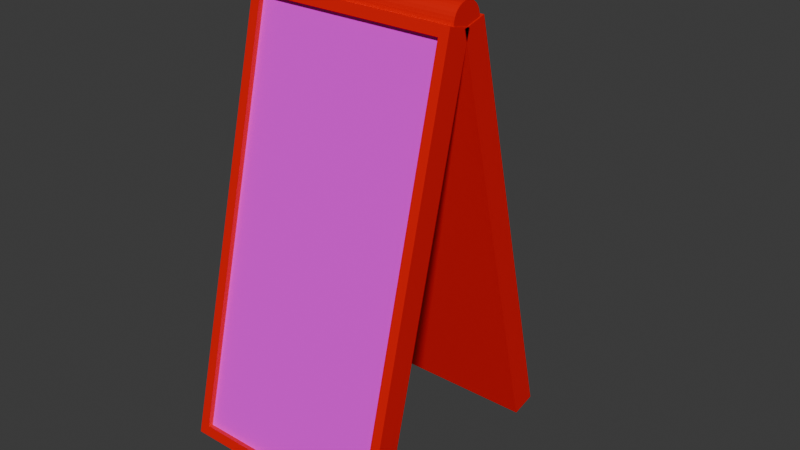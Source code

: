 # Source: Standing_Sign.blend  (saved by Blender 4.2.66; exported with 4.5.12 LTS)
import bpy
from mathutils import Matrix  # noqa: F401  (used for matrix-valued properties, if any)

bpy.ops.wm.read_factory_settings(use_empty=True)
scene = bpy.context.scene
scene.name = 'Scene'

# ---- collections
col_collection = bpy.data.collections.new('Collection'); scene.collection.children.link(col_collection)

# ---- images (referenced by path relative to the original .blend; pixels are not part of the script)
import os
ASSET_DIR = os.environ.get("B2B_ASSET_DIR", "")  # directory of the original .blend (textures are referenced by path, not embedded)
HERE = os.path.dirname(os.path.abspath(__file__))  # packed textures are extracted next to this script under _unpacked/

def load_image(name, relpath, width, height, colorspace="sRGB"):
    """Load a texture the original file referenced (path relative to the .blend, or extracted next to this script)."""
    p = next((c for c in (os.path.join(HERE, relpath), os.path.join(ASSET_DIR, relpath)) if relpath and os.path.exists(c)), "")
    if p:
        img = bpy.data.images.load(p, check_existing=True)
        img.name = name
    else:  # same state as the original file: an image datablock whose file is absent (Cycles renders it pink)
        img = bpy.data.images.new(name, width, height)
        img.source = "FILE"
        img.filepath = "//" + (relpath or name)
    img.colorspace_settings.name = colorspace
    return img
img_x_seagull_png = load_image('X Seagull.png', 'X Seagull.png', 1024, 1024, 'sRGB')

# ---- materials (node trees are filled in below, after node groups)
mat_material = bpy.data.materials.new('Material')
mat_material.alpha_threshold = 0.0
mat_material.use_transparent_shadow = False
mat_material.roughness = 0.5
mat_material.line_color = (0.0, 0.0, 0.0, 1.0)
mat_material_001 = bpy.data.materials.new('Material.001')

# ---- material node trees
mat_material.use_nodes = True; mat_material.node_tree.nodes.clear()
_N = mat_material.node_tree.nodes; _L = mat_material.node_tree.links
n0 = _N.new('ShaderNodeOutputMaterial'); n0.name = 'Material Output'; n0.location = (300, 300)
n1 = _N.new('ShaderNodeBsdfPrincipled'); n1.name = 'Principled BSDF'; n1.location = (10, 300)
n1.inputs[0].default_value = (0.8, 0.0, 0.0, 1.0)
n1.inputs[3].default_value = 1.45
_L.new(n1.outputs[0], n0.inputs[0])
n0.is_active_output = True
mat_material_001.use_nodes = True; mat_material_001.node_tree.nodes.clear()
_N = mat_material_001.node_tree.nodes; _L = mat_material_001.node_tree.links
n0 = _N.new('ShaderNodeBsdfPrincipled'); n0.name = 'Principled BSDF'; n0.location = (10, 300)
n1 = _N.new('ShaderNodeOutputMaterial'); n1.name = 'Material Output'; n1.location = (300, 300)
n2 = _N.new('ShaderNodeTexImage'); n2.name = 'Image Texture'; n2.location = (-180, 280)
n2.image = img_x_seagull_png
_L.new(n0.outputs[0], n1.inputs[0])
_L.new(n2.outputs[0], n0.inputs[0])
n1.is_active_output = True

# ---- world
world_world = bpy.data.worlds.new('World'); scene.world = world_world
world_world.use_nodes = True; world_world.node_tree.nodes.clear()
_N = world_world.node_tree.nodes; _L = world_world.node_tree.links
n0 = _N.new('ShaderNodeOutputWorld'); n0.name = 'World Output'; n0.location = (300, 300)
n1 = _N.new('ShaderNodeBackground'); n1.name = 'Background'; n1.location = (10, 300)
n1.inputs[0].default_value = (0.05088, 0.05088, 0.05088, 1.0)
_L.new(n1.outputs[0], n0.inputs[0])
n0.is_active_output = True
world_world.color = (0.05088, 0.05088, 0.05088)
world_world.sun_shadow_jitter_overblur = 0.0

# ---- meshes
me_cube = bpy.data.meshes.new('Cube')
me_cube.from_pydata([(1.0, 0.165, 2.03), (1.0, 0.165, -2.03), (0.9079, -0.07138, 1.938), (0.9079, -0.07138, -1.938), (-1.0, 0.165, 2.03), (-1.0, 0.165, -2.03), (-0.9079, -0.07138, 1.938), (-0.9079, -0.07138, -1.938), (-1.0, -0.07138, -2.03), (-1.0, -0.07138, 2.03), (1.0, -0.07138, 2.03), (1.0, -0.07138, -2.03), (-0.9079, -0.02222, -1.938), (-0.9079, -0.02222, 1.938), (0.9079, -0.02222, 1.938), (0.9079, -0.02222, -1.938), (1.0, 0.1136, 2.018), (1.0, 2.01, -1.573), (0.9079, 0.3656, 2.047), (0.9079, 2.176, -1.381), (-1.0, 0.1136, 2.018), (-1.0, 2.01, -1.573), (-0.9079, 0.3656, 2.047), (-0.9079, 2.176, -1.381), (-1.0, 2.219, -1.463), (-1.0, 0.3226, 2.128), (1.0, 0.3226, 2.128), (1.0, 2.219, -1.463), (-0.9079, 2.133, -1.404), (-0.9079, 0.3221, 2.024), (0.9079, 0.3221, 2.024), (0.9079, 2.133, -1.404), (-0.152, 0.2769, 2.113), (0.158, 0.2769, 2.113), (-0.152, 0.2812, 2.083), (0.158, 0.2812, 2.083), (-0.152, 0.2797, 2.053), (0.158, 0.2797, 2.053), (-0.152, 0.2722, 2.023), (0.158, 0.2722, 2.023), (-0.152, 0.2592, 1.996), (0.158, 0.2592, 1.996), (-0.152, 0.241, 1.972), (0.158, 0.241, 1.972), (-0.152, 0.2184, 1.951), (0.158, 0.2184, 1.951), (-0.152, 0.1923, 1.936), (0.158, 0.1923, 1.936), (-0.152, 0.1637, 1.926), (0.158, 0.1637, 1.926), (-0.152, 0.1336, 1.921), (0.158, 0.1336, 1.921), (-0.152, 0.1033, 1.923), (0.158, 0.1033, 1.923), (-0.152, 0.07382, 1.93), (0.158, 0.07382, 1.93), (-0.152, 0.04638, 1.943), (0.158, 0.04638, 1.943), (-0.152, 0.02201, 1.961), (0.158, 0.02201, 1.961), (-0.152, 0.00166, 1.984), (0.158, 0.00166, 1.984), (-0.152, -0.0139, 2.01), (0.158, -0.0139, 2.01), (-0.152, -0.02407, 2.039), (0.158, -0.02407, 2.039), (-0.152, -0.02845, 2.069), (0.158, -0.02845, 2.069), (-0.152, -0.02689, 2.099), (0.158, -0.02689, 2.099), (-0.152, -0.01943, 2.129), (0.158, -0.01943, 2.129), (-0.152, -0.00637, 2.156), (0.158, -0.00637, 2.156), (-0.152, 0.01179, 2.18), (0.158, 0.01179, 2.18), (-0.152, 0.03436, 2.201), (0.158, 0.03436, 2.201), (-0.152, 0.06046, 2.216), (0.158, 0.06046, 2.216), (-0.152, 0.0891, 2.226), (0.158, 0.0891, 2.226), (-0.152, 0.1192, 2.231), (0.158, 0.1192, 2.231), (-0.152, 0.1495, 2.229), (0.158, 0.1495, 2.229), (-0.152, 0.179, 2.222), (0.158, 0.179, 2.222), (-0.152, 0.2064, 2.209), (0.158, 0.2064, 2.209), (-0.152, 0.2308, 2.191), (0.158, 0.2308, 2.191), (-0.152, 0.2511, 2.168), (0.158, 0.2511, 2.168), (-0.152, 0.2667, 2.142), (0.158, 0.2667, 2.142), (-0.989, 0.2769, 2.113), (-0.989, 0.2812, 2.083), (0.995, 0.2812, 2.083), (0.995, 0.2769, 2.113), (-0.989, 0.2797, 2.053), (0.995, 0.2797, 2.053), (-0.989, 0.2722, 2.023), (0.995, 0.2722, 2.023), (-0.989, 0.2592, 1.996), (0.995, 0.2592, 1.996), (-0.989, 0.241, 1.972), (0.995, 0.241, 1.972), (-0.989, 0.2184, 1.951), (0.995, 0.2184, 1.951), (-0.989, 0.1923, 1.936), (0.995, 0.1923, 1.936), (-0.989, 0.1637, 1.926), (0.995, 0.1637, 1.926), (-0.989, 0.1336, 1.921), (0.995, 0.1336, 1.921), (-0.989, 0.1033, 1.923), (0.995, 0.1033, 1.923), (-0.989, 0.07382, 1.93), (0.995, 0.07382, 1.93), (-0.989, 0.04638, 1.943), (0.995, 0.04638, 1.943), (-0.989, 0.02201, 1.961), (0.995, 0.02201, 1.961), (-0.989, 0.00166, 1.984), (0.995, 0.00166, 1.984), (-0.989, -0.0139, 2.01), (0.995, -0.0139, 2.01), (-0.989, -0.02407, 2.039), (0.995, -0.02407, 2.039), (-0.989, -0.02845, 2.069), (0.995, -0.02845, 2.069), (-0.989, -0.02689, 2.099), (0.995, -0.02689, 2.099), (-0.989, -0.01943, 2.129), (0.995, -0.01943, 2.129), (-0.989, -0.00637, 2.156), (0.995, -0.00637, 2.156), (-0.989, 0.01179, 2.18), (0.995, 0.01179, 2.18), (-0.989, 0.03436, 2.201), (0.995, 0.03436, 2.201), (-0.989, 0.06046, 2.216), (0.995, 0.06046, 2.216), (-0.989, 0.0891, 2.226), (0.995, 0.0891, 2.226), (-0.989, 0.1192, 2.231), (0.995, 0.1192, 2.231), (-0.989, 0.1495, 2.229), (0.995, 0.1495, 2.229), (-0.989, 0.179, 2.222), (0.995, 0.179, 2.222), (-0.989, 0.2064, 2.209), (0.995, 0.2064, 2.209), (-0.989, 0.2308, 2.191), (0.995, 0.2308, 2.191), (-0.989, 0.2511, 2.168), (0.995, 0.2511, 2.168), (-0.989, 0.2667, 2.142), (0.995, 0.2667, 2.142)], [], [(0, 4, 9, 10), (6, 7, 12, 13), (8, 9, 4, 5), (5, 1, 11, 8), (1, 0, 10, 11), (5, 4, 0, 1), (7, 6, 9, 8), (2, 3, 11, 10), (6, 2, 10, 9), (3, 7, 8, 11), (15, 14, 13, 12), (7, 3, 15, 12), (3, 2, 14, 15), (2, 6, 13, 14), (16, 26, 25, 20), (22, 29, 28, 23), (24, 21, 20, 25), (21, 24, 27, 17), (17, 27, 26, 16), (21, 17, 16, 20), (23, 24, 25, 22), (18, 26, 27, 19), (22, 25, 26, 18), (19, 27, 24, 23), (31, 28, 29, 30), (23, 28, 31, 19), (19, 31, 30, 18), (18, 30, 29, 22), (32, 33, 35, 34), (34, 35, 37, 36), (36, 37, 39, 38), (38, 39, 41, 40), (40, 41, 43, 42), (42, 43, 45, 44), (44, 45, 47, 46), (46, 47, 49, 48), (48, 49, 51, 50), (50, 51, 53, 52), (52, 53, 55, 54), (54, 55, 57, 56), (56, 57, 59, 58), (58, 59, 61, 60), (60, 61, 63, 62), (62, 63, 65, 64), (64, 65, 67, 66), (66, 67, 69, 68), (68, 69, 71, 70), (70, 71, 73, 72), (72, 73, 75, 74), (74, 75, 77, 76), (76, 77, 79, 78), (78, 79, 81, 80), (80, 81, 83, 82), (82, 83, 85, 84), (84, 85, 87, 86), (86, 87, 89, 88), (88, 89, 91, 90), (90, 91, 93, 92), (33, 95, 159, 99), (92, 93, 95, 94), (94, 95, 33, 32), (42, 44, 108, 106), (98, 99, 159, 157, 155, 153, 151, 149, 147, 145, 143, 141, 139, 137, 135, 133, 131, 129, 127, 125, 123, 121, 119, 117, 115, 113, 111, 109, 107, 105, 103, 101), (96, 97, 100, 102, 104, 106, 108, 110, 112, 114, 116, 118, 120, 122, 124, 126, 128, 130, 132, 134, 136, 138, 140, 142, 144, 146, 148, 150, 152, 154, 156, 158), (60, 62, 126, 124), (45, 43, 107, 109), (78, 80, 144, 142), (63, 61, 125, 127), (81, 79, 143, 145), (44, 46, 110, 108), (62, 64, 128, 126), (47, 45, 109, 111), (80, 82, 146, 144), (65, 63, 127, 129), (83, 81, 145, 147), (46, 48, 112, 110), (64, 66, 130, 128), (49, 47, 111, 113), (82, 84, 148, 146), (67, 65, 129, 131), (85, 83, 147, 149), (48, 50, 114, 112), (66, 68, 132, 130), (51, 49, 113, 115), (32, 34, 97, 96), (84, 86, 150, 148), (69, 67, 131, 133), (35, 33, 99, 98), (87, 85, 149, 151), (50, 52, 116, 114), (68, 70, 134, 132), (53, 51, 115, 117), (86, 88, 152, 150), (71, 69, 133, 135), (34, 36, 100, 97), (89, 87, 151, 153), (52, 54, 118, 116), (37, 35, 98, 101), (70, 72, 136, 134), (55, 53, 117, 119), (88, 90, 154, 152), (73, 71, 135, 137), (36, 38, 102, 100), (91, 89, 153, 155), (54, 56, 120, 118), (39, 37, 101, 103), (72, 74, 138, 136), (57, 55, 119, 121), (90, 92, 156, 154), (75, 73, 137, 139), (38, 40, 104, 102), (93, 91, 155, 157), (56, 58, 122, 120), (41, 39, 103, 105), (74, 76, 140, 138), (59, 57, 121, 123), (92, 94, 158, 156), (77, 75, 139, 141), (40, 42, 106, 104), (95, 93, 157, 159), (58, 60, 124, 122), (43, 41, 105, 107), (76, 78, 142, 140), (61, 59, 123, 125), (94, 32, 96, 158), (79, 77, 141, 143)])
me_cube.polygons.foreach_set('material_index', [0, 0, 0, 0, 0, 0, 0, 0, 0, 0, 1, 0, 0, 0, 0, 0, 0, 0, 0, 0, 0, 0, 0, 0, 1, 0, 0, 0, 0, 0, 0, 0, 0, 0, 0, 0, 0, 0, 0, 0, 0, 0, 0, 0, 0, 0, 0, 0, 0, 0, 0, 0, 0, 0, 0, 0, 0, 0, 0, 0, 0, 0, 0, 0, 0, 0, 0, 0, 0, 0, 0, 0, 0, 0, 0, 0, 0, 0, 0, 0, 0, 0, 0, 0, 0, 0, 0, 0, 0, 0, 0, 0, 0, 0, 0, 0, 0, 0, 0, 0, 0, 0, 0, 0, 0, 0, 0, 0, 0, 0, 0, 0, 0, 0, 0, 0, 0, 0, 0, 0, 0, 0, 0, 0, 0, 0])
_uv = me_cube.uv_layers.new(name='UVMap')
_uv.uv.foreach_set('vector', [0.625, 0.5, 0.875, 0.5, 0.875, 0.75, 0.625, 0.75, 0.6193, 0.9885, 0.3807, 0.9885, 0.3807, 0.9885, 0.6193, 0.9885, 0.375, 0.0, 0.625, 0.0, 0.625, 0.25, 0.375, 0.25, 0.125, 0.5, 0.375, 0.5, 0.375, 0.75, 0.125, 0.75, 0.375, 0.5, 0.625, 0.5, 0.625, 0.75, 0.375, 0.75, 0.375, 0.25, 0.625, 0.25, 0.625, 0.5, 0.375, 0.5, 0.3807, 0.9885, 0.6193, 0.9885, 0.625, 1.0, 0.375, 1.0, 0.6193, 0.7615, 0.3807, 0.7615, 0.375, 0.75, 0.625, 0.75, 0.6193, 0.9885, 0.6193, 0.7615, 0.625, 0.75, 0.625, 1.0, 0.3807, 0.7615, 0.3807, 0.9885, 0.375, 1.0, 0.375, 0.75, 0.9934, 6.844e-05, 0.9934, 0.9999, 0.002846, 0.9999, 0.002846, 6.85e-05, 0.3807, 0.9885, 0.3807, 0.7615, 0.3807, 0.7615, 0.3807, 0.9885, 0.3807, 0.7615, 0.6193, 0.7615, 0.6193, 0.7615, 0.3807, 0.7615, 0.6193, 0.7615, 0.6193, 0.9885, 0.6193, 0.9885, 0.6193, 0.7615, 0.625, 0.5, 0.625, 0.75, 0.875, 0.75, 0.875, 0.5, 0.6193, 0.9885, 0.6193, 0.9885, 0.3807, 0.9885, 0.3807, 0.9885, 0.375, 0.0, 0.375, 0.25, 0.625, 0.25, 0.625, 0.0, 0.125, 0.5, 0.125, 0.75, 0.375, 0.75, 0.375, 0.5, 0.375, 0.5, 0.375, 0.75, 0.625, 0.75, 0.625, 0.5, 0.375, 0.25, 0.375, 0.5, 0.625, 0.5, 0.625, 0.25, 0.3807, 0.9885, 0.375, 1.0, 0.625, 1.0, 0.6193, 0.9885, 0.6193, 0.7615, 0.625, 0.75, 0.375, 0.75, 0.3807, 0.7615, 0.6193, 0.9885, 0.625, 1.0, 0.625, 0.75, 0.6193, 0.7615, 0.3807, 0.7615, 0.375, 0.75, 0.375, 1.0, 0.3807, 0.9885, -0.001533, 0.002926, 0.9964, 0.003194, 0.996, 1.002, -0.001972, 1.001, 0.3807, 0.9885, 0.3807, 0.9885, 0.3807, 0.7615, 0.3807, 0.7615, 0.3807, 0.7615, 0.3807, 0.7615, 0.6193, 0.7615, 0.6193, 0.7615, 0.6193, 0.7615, 0.6193, 0.7615, 0.6193, 0.9885, 0.6193, 0.9885, 1.0, 0.5, 1.0, 1.0, 0.9688, 1.0, 0.9688, 0.5, 0.9688, 0.5, 0.9688, 1.0, 0.9375, 1.0, 0.9375, 0.5, 0.9375, 0.5, 0.9375, 1.0, 0.9062, 1.0, 0.9062, 0.5, 0.9062, 0.5, 0.9062, 1.0, 0.875, 1.0, 0.875, 0.5, 0.875, 0.5, 0.875, 1.0, 0.8438, 1.0, 0.8438, 0.5, 0.8438, 0.5, 0.8438, 1.0, 0.8125, 1.0, 0.8125, 0.5, 0.8125, 0.5, 0.8125, 1.0, 0.7812, 1.0, 0.7812, 0.5, 0.7812, 0.5, 0.7812, 1.0, 0.75, 1.0, 0.75, 0.5, 0.75, 0.5, 0.75, 1.0, 0.7188, 1.0, 0.7188, 0.5, 0.7188, 0.5, 0.7188, 1.0, 0.6875, 1.0, 0.6875, 0.5, 0.6875, 0.5, 0.6875, 1.0, 0.6562, 1.0, 0.6562, 0.5, 0.6562, 0.5, 0.6562, 1.0, 0.625, 1.0, 0.625, 0.5, 0.625, 0.5, 0.625, 1.0, 0.5938, 1.0, 0.5938, 0.5, 0.5938, 0.5, 0.5938, 1.0, 0.5625, 1.0, 0.5625, 0.5, 0.5625, 0.5, 0.5625, 1.0, 0.5312, 1.0, 0.5312, 0.5, 0.5312, 0.5, 0.5312, 1.0, 0.5, 1.0, 0.5, 0.5, 0.5, 0.5, 0.5, 1.0, 0.4688, 1.0, 0.4688, 0.5, 0.4688, 0.5, 0.4688, 1.0, 0.4375, 1.0, 0.4375, 0.5, 0.4375, 0.5, 0.4375, 1.0, 0.4062, 1.0, 0.4062, 0.5, 0.4062, 0.5, 0.4062, 1.0, 0.375, 1.0, 0.375, 0.5, 0.375, 0.5, 0.375, 1.0, 0.3438, 1.0, 0.3438, 0.5, 0.3438, 0.5, 0.3438, 1.0, 0.3125, 1.0, 0.3125, 0.5, 0.3125, 0.5, 0.3125, 1.0, 0.2812, 1.0, 0.2812, 0.5, 0.2812, 0.5, 0.2812, 1.0, 0.25, 1.0, 0.25, 0.5, 0.25, 0.5, 0.25, 1.0, 0.2188, 1.0, 0.2188, 0.5, 0.2188, 0.5, 0.2188, 1.0, 0.1875, 1.0, 0.1875, 0.5, 0.1875, 0.5, 0.1875, 1.0, 0.1562, 1.0, 0.1562, 0.5, 0.1562, 0.5, 0.1562, 1.0, 0.125, 1.0, 0.125, 0.5, 0.125, 0.5, 0.125, 1.0, 0.09375, 1.0, 0.09375, 0.5, 0.09375, 0.5, 0.09375, 1.0, 0.0625, 1.0, 0.0625, 0.5, 0.0, 1.0, 0.03125, 1.0, 0.03125, 1.0, 0.0, 1.0, 0.0625, 0.5, 0.0625, 1.0, 0.03125, 1.0, 0.03125, 0.5, 0.03125, 0.5, 0.03125, 1.0, 0.0, 1.0, 0.0, 0.5, 0.8438, 0.5, 0.8125, 0.5, 0.8125, 0.5, 0.8438, 0.5, 0.2968, 0.4854, 0.25, 0.49, 0.2032, 0.4854, 0.1582, 0.4717, 0.1167, 0.4496, 0.08029, 0.4197, 0.05045, 0.3833, 0.02827, 0.3418, 0.01461, 0.2968, 0.01, 0.25, 0.01461, 0.2032, 0.02827, 0.1582, 0.05045, 0.1167, 0.08029, 0.08029, 0.1167, 0.05045, 0.1582, 0.02827, 0.2032, 0.01461, 0.25, 0.01, 0.2968, 0.01461, 0.3418, 0.02827, 0.3833, 0.05045, 0.4197, 0.08029, 0.4496, 0.1167, 0.4717, 0.1582, 0.4854, 0.2032, 0.49, 0.25, 0.4854, 0.2968, 0.4717, 0.3418, 0.4496, 0.3833, 0.4197, 0.4197, 0.3833, 0.4496, 0.3418, 0.4717, 0.75, 0.49, 0.7968, 0.4854, 0.8418, 0.4717, 0.8833, 0.4496, 0.9197, 0.4197, 0.9496, 0.3833, 0.9717, 0.3418, 0.9854, 0.2968, 0.99, 0.25, 0.9854, 0.2032, 0.9717, 0.1582, 0.9496, 0.1167, 0.9197, 0.08029, 0.8833, 0.05045, 0.8418, 0.02827, 0.7968, 0.01461, 0.75, 0.01, 0.7032, 0.01461, 0.6582, 0.02827, 0.6167, 0.05045, 0.5803, 0.08029, 0.5504, 0.1167, 0.5283, 0.1582, 0.5146, 0.2032, 0.51, 0.25, 0.5146, 0.2968, 0.5283, 0.3418, 0.5504, 0.3833, 0.5803, 0.4197, 0.6167, 0.4496, 0.6582, 0.4717, 0.7032, 0.4854, 0.5625, 0.5, 0.5312, 0.5, 0.5312, 0.5, 0.5625, 0.5, 0.8125, 1.0, 0.8438, 1.0, 0.8438, 1.0, 0.8125, 1.0, 0.2812, 0.5, 0.25, 0.5, 0.25, 0.5, 0.2812, 0.5, 0.5312, 1.0, 0.5625, 1.0, 0.5625, 1.0, 0.5312, 1.0, 0.25, 1.0, 0.2812, 1.0, 0.2812, 1.0, 0.25, 1.0, 0.8125, 0.5, 0.7812, 0.5, 0.7812, 0.5, 0.8125, 0.5, 0.5312, 0.5, 0.5, 0.5, 0.5, 0.5, 0.5312, 0.5, 0.7812, 1.0, 0.8125, 1.0, 0.8125, 1.0, 0.7812, 1.0, 0.25, 0.5, 0.2188, 0.5, 0.2188, 0.5, 0.25, 0.5, 0.5, 1.0, 0.5312, 1.0, 0.5312, 1.0, 0.5, 1.0, 0.2188, 1.0, 0.25, 1.0, 0.25, 1.0, 0.2188, 1.0, 0.7812, 0.5, 0.75, 0.5, 0.75, 0.5, 0.7812, 0.5, 0.5, 0.5, 0.4688, 0.5, 0.4688, 0.5, 0.5, 0.5, 0.75, 1.0, 0.7812, 1.0, 0.7812, 1.0, 0.75, 1.0, 0.2188, 0.5, 0.1875, 0.5, 0.1875, 0.5, 0.2188, 0.5, 0.4688, 1.0, 0.5, 1.0, 0.5, 1.0, 0.4688, 1.0, 0.1875, 1.0, 0.2188, 1.0, 0.2188, 1.0, 0.1875, 1.0, 0.75, 0.5, 0.7188, 0.5, 0.7188, 0.5, 0.75, 0.5, 0.4688, 0.5, 0.4375, 0.5, 0.4375, 0.5, 0.4688, 0.5, 0.7188, 1.0, 0.75, 1.0, 0.75, 1.0, 0.7188, 1.0, 1.0, 0.5, 0.9688, 0.5, 0.9688, 0.5, 1.0, 0.5, 0.1875, 0.5, 0.1562, 0.5, 0.1562, 0.5, 0.1875, 0.5, 0.4375, 1.0, 0.4688, 1.0, 0.4688, 1.0, 0.4375, 1.0, 0.9688, 1.0, 1.0, 1.0, 1.0, 1.0, 0.9688, 1.0, 0.1562, 1.0, 0.1875, 1.0, 0.1875, 1.0, 0.1562, 1.0, 0.7188, 0.5, 0.6875, 0.5, 0.6875, 0.5, 0.7188, 0.5, 0.4375, 0.5, 0.4062, 0.5, 0.4062, 0.5, 0.4375, 0.5, 0.6875, 1.0, 0.7188, 1.0, 0.7188, 1.0, 0.6875, 1.0, 0.1562, 0.5, 0.125, 0.5, 0.125, 0.5, 0.1562, 0.5, 0.4062, 1.0, 0.4375, 1.0, 0.4375, 1.0, 0.4062, 1.0, 0.9688, 0.5, 0.9375, 0.5, 0.9375, 0.5, 0.9688, 0.5, 0.125, 1.0, 0.1562, 1.0, 0.1562, 1.0, 0.125, 1.0, 0.6875, 0.5, 0.6562, 0.5, 0.6562, 0.5, 0.6875, 0.5, 0.9375, 1.0, 0.9688, 1.0, 0.9688, 1.0, 0.9375, 1.0, 0.4062, 0.5, 0.375, 0.5, 0.375, 0.5, 0.4062, 0.5, 0.6562, 1.0, 0.6875, 1.0, 0.6875, 1.0, 0.6562, 1.0, 0.125, 0.5, 0.09375, 0.5, 0.09375, 0.5, 0.125, 0.5, 0.375, 1.0, 0.4062, 1.0, 0.4062, 1.0, 0.375, 1.0, 0.9375, 0.5, 0.9062, 0.5, 0.9062, 0.5, 0.9375, 0.5, 0.09375, 1.0, 0.125, 1.0, 0.125, 1.0, 0.09375, 1.0, 0.6562, 0.5, 0.625, 0.5, 0.625, 0.5, 0.6562, 0.5, 0.9062, 1.0, 0.9375, 1.0, 0.9375, 1.0, 0.9062, 1.0, 0.375, 0.5, 0.3438, 0.5, 0.3438, 0.5, 0.375, 0.5, 0.625, 1.0, 0.6562, 1.0, 0.6562, 1.0, 0.625, 1.0, 0.09375, 0.5, 0.0625, 0.5, 0.0625, 0.5, 0.09375, 0.5, 0.3438, 1.0, 0.375, 1.0, 0.375, 1.0, 0.3438, 1.0, 0.9062, 0.5, 0.875, 0.5, 0.875, 0.5, 0.9062, 0.5, 0.0625, 1.0, 0.09375, 1.0, 0.09375, 1.0, 0.0625, 1.0, 0.625, 0.5, 0.5938, 0.5, 0.5938, 0.5, 0.625, 0.5, 0.875, 1.0, 0.9062, 1.0, 0.9062, 1.0, 0.875, 1.0, 0.3438, 0.5, 0.3125, 0.5, 0.3125, 0.5, 0.3438, 0.5, 0.5938, 1.0, 0.625, 1.0, 0.625, 1.0, 0.5938, 1.0, 0.0625, 0.5, 0.03125, 0.5, 0.03125, 0.5, 0.0625, 0.5, 0.3125, 1.0, 0.3438, 1.0, 0.3438, 1.0, 0.3125, 1.0, 0.875, 0.5, 0.8438, 0.5, 0.8438, 0.5, 0.875, 0.5, 0.03125, 1.0, 0.0625, 1.0, 0.0625, 1.0, 0.03125, 1.0, 0.5938, 0.5, 0.5625, 0.5, 0.5625, 0.5, 0.5938, 0.5, 0.8438, 1.0, 0.875, 1.0, 0.875, 1.0, 0.8438, 1.0, 0.3125, 0.5, 0.2812, 0.5, 0.2812, 0.5, 0.3125, 0.5, 0.5625, 1.0, 0.5938, 1.0, 0.5938, 1.0, 0.5625, 1.0, 0.03125, 0.5, 0.0, 0.5, 0.0, 0.5, 0.03125, 0.5, 0.2812, 1.0, 0.3125, 1.0, 0.3125, 1.0, 0.2812, 1.0])
me_cube.materials.append(mat_material)
me_cube.materials.append(mat_material_001)
me_cube.use_mirror_vertex_groups = False
me_cube.update()

# ---- objects
ob_cube = bpy.data.objects.new('Cube', me_cube)

# ---- transforms, parenting, visibility, modifiers, constraints
ob_cube.location = (0.04195, -0.6222, 2.403)
ob_cube.rotation_euler = (-0.243, -0.0, 0.0)
ob_cube.lock_rotations_4d = False
ob_cube.empty_display_type = 'ARROWS'
ob_cube.lineart.crease_threshold = 0.0

# ---- collection membership
col_collection.objects.link(ob_cube)

# ---- scene / render settings (as saved in the file)
scene.frame_start = 1; scene.frame_end = 250; scene.frame_set(1)
scene.render.engine = 'BLENDER_EEVEE_NEXT'
bpy.context.view_layer.update()

# ---- added for rendering (the .blend has no active camera and no usable light): camera, sun
cam_auto = bpy.data.cameras.new('AutoCamera')
cam_auto.lens = 50.0
cam_auto.sensor_width = 36.0
cam_auto.clip_end = 1000.0
ob_auto_camera = bpy.data.objects.new('AutoCamera', cam_auto)
scene.collection.objects.link(ob_auto_camera)
ob_auto_camera.location = (5.6335, -6.26554, 6.71517)
ob_auto_camera.rotation_euler = (1.09748, -7.21219e-08, 0.694738)
scene.camera = ob_auto_camera
light_auto_sun = bpy.data.lights.new('AutoSun', 'SUN')
light_auto_sun.energy = 3.0
light_auto_sun.angle = 0.0523599
ob_auto_sun = bpy.data.objects.new('AutoSun', light_auto_sun)
scene.collection.objects.link(ob_auto_sun)
ob_auto_sun.rotation_euler = (0.872665, 0.174533, 0.523599)
bpy.context.view_layer.update()
